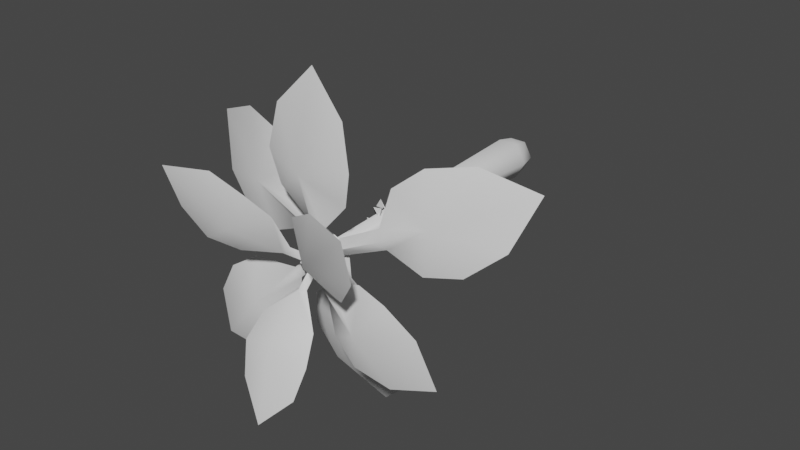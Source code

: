 # Source: FE_leaf_10-00.blend  (saved by Blender 3.0.42; exported with 4.5.12 LTS)
import bpy
from mathutils import Matrix  # noqa: F401  (used for matrix-valued properties, if any)

bpy.ops.wm.read_factory_settings(use_empty=True)
scene = bpy.context.scene
scene.name = 'Scene'

# ---- collections
col_collection = bpy.data.collections.new('Collection'); scene.collection.children.link(col_collection)

# ---- materials (node trees are filled in below, after node groups)
mat_material_006 = bpy.data.materials.new('Material.006')
mat_material_006.use_transparent_shadow = False

# ---- material node trees
mat_material_006.use_nodes = True; mat_material_006.node_tree.nodes.clear()
_N = mat_material_006.node_tree.nodes; _L = mat_material_006.node_tree.links
n0 = _N.new('ShaderNodeBsdfPrincipled'); n0.name = 'Principled BSDF'; n0.location = (10, 300)
n0.distribution = 'GGX'
n0.subsurface_method = 'RANDOM_WALK_SKIN'
n0.inputs[3].default_value = 1.45
n0.inputs[27].default_value = (0.0, 0.0, 0.0, 1.0)
n0.inputs[28].default_value = 1.0
n1 = _N.new('ShaderNodeOutputMaterial'); n1.name = 'Material Output'; n1.location = (300, 300)
_L.new(n0.outputs[0], n1.inputs[0])
n1.is_active_output = True

# ---- world
world_world = bpy.data.worlds.new('World'); scene.world = world_world
world_world.use_nodes = True; world_world.node_tree.nodes.clear()
_N = world_world.node_tree.nodes; _L = world_world.node_tree.links
n0 = _N.new('ShaderNodeOutputWorld'); n0.name = 'World Output'; n0.location = (300, 300)
n1 = _N.new('ShaderNodeBackground'); n1.name = 'Background'; n1.location = (10, 300)
n1.inputs[0].default_value = (0.05088, 0.05088, 0.05088, 1.0)
_L.new(n1.outputs[0], n0.inputs[0])
n0.is_active_output = True
world_world.color = (0.05088, 0.05088, 0.05088)
world_world.use_sun_shadow = False
world_world.sun_shadow_jitter_overblur = 0.0

# ---- meshes
me_fe_volcano2_lt3_gmdl_003 = bpy.data.meshes.new('FE_volcano2_Lt3.gmdl.003')
me_fe_volcano2_lt3_gmdl_003.from_pydata([(-0.009137, -0.6691, -0.0006972), (-0.01057, -0.6538, -0.000191), (-0.008231, -0.6539, 0.0001949), (-0.01578, -0.6843, 0.03861), (-0.03834, -0.6813, 0.06038), (-0.001022, -0.6814, 0.06677), (-0.03834, -0.6813, 0.06038), (-0.001777, -0.6794, 0.02207), (-0.02355, -0.6793, 0.01834), (-0.001022, -0.6814, 0.06677), (-0.002489, -0.6759, 0.01447), (-0.02038, -0.6759, 0.0114), (-0.008933, -0.6579, 0.005936), (-0.01164, -0.6579, 0.005473), (-0.01578, -0.6843, 0.03861), (-0.01215, -0.6809, 0.01727), (-0.03834, -0.6813, 0.06038), (-0.01578, -0.6843, 0.03861), (-0.001022, -0.6814, 0.06677), (-0.001777, -0.6794, 0.02207), (-0.02355, -0.6793, 0.01834), (-0.002489, -0.6759, 0.01447), (-0.02038, -0.6759, 0.0114), (-0.01018, -0.6733, 0.005496), (-0.008933, -0.6579, 0.005936), (-0.01164, -0.6579, 0.005473), (-0.009137, -0.6691, -0.0006972), (-0.01018, -0.6733, 0.005496), (-0.01057, -0.6538, -0.000191), (-0.008231, -0.6539, 0.0001949), (-0.008231, -0.6539, 0.0001949), (-0.01064, -0.6472, 0.0001147), (-0.009802, -0.632, 0.0006192), (-0.01085, -0.6321, -0.0009725), (0.01838, -0.656, -0.01683), (0.0444, -0.6546, -0.01965), (0.0341, -0.6549, -0.03716), (0.0444, -0.6546, -0.01965), (0.0004769, -0.6537, -0.01669), (0.009528, -0.6536, -0.001294), (0.0341, -0.6549, -0.03716), (-0.004147, -0.6515, -0.01215), (0.003292, -0.6515, 0.0004982), (-0.006439, -0.6348, -0.003655), (-0.005313, -0.6348, -0.001741), (0.01838, -0.656, -0.01683), (0.003096, -0.6551, -0.007846), (0.0444, -0.6546, -0.01965), (0.01838, -0.656, -0.01683), (0.0341, -0.6549, -0.03716), (0.0004769, -0.6537, -0.01669), (0.009528, -0.6536, -0.001294), (-0.004147, -0.6515, -0.01215), (0.003292, -0.6515, 0.0004982), (-0.005893, -0.65, -0.002634), (-0.006439, -0.6348, -0.003655), (-0.005313, -0.6348, -0.001741), (-0.009802, -0.632, 0.0006192), (-0.01064, -0.6472, 0.0001147), (-0.005893, -0.65, -0.002634), (-0.009802, -0.632, 0.0006192), (-0.01085, -0.6321, -0.0009725), (-0.01064, -0.6472, 0.0001147), (-0.01005, -0.6583, 0.0006546), (-0.01039, -0.643, -0.0006139), (-0.01113, -0.643, 0.001528), (-0.04839, -0.673, -0.01073), (-0.067, -0.6701, -0.03584), (-0.07888, -0.67, 0.004247), (-0.067, -0.6701, -0.03584), (-0.03358, -0.6682, 0.005234), (-0.02728, -0.6682, -0.01604), (-0.07888, -0.67, 0.004247), (-0.02593, -0.6649, 0.005447), (-0.02075, -0.6649, -0.01204), (-0.01675, -0.647, 0.0001226), (-0.01597, -0.647, -0.002523), (-0.04839, -0.673, -0.01073), (-0.02756, -0.6698, -0.004553), (-0.067, -0.6701, -0.03584), (-0.04839, -0.673, -0.01073), (-0.07888, -0.67, 0.004247), (-0.03358, -0.6682, 0.005234), (-0.02728, -0.6682, -0.01604), (-0.02593, -0.6649, 0.005447), (-0.02075, -0.6649, -0.01204), (-0.01609, -0.6623, -0.00114), (-0.01675, -0.647, 0.0001226), (-0.01597, -0.647, -0.002523), (-0.01039, -0.643, -0.0006139), (-0.01005, -0.6583, 0.0006546), (-0.01609, -0.6623, -0.00114), (-0.01039, -0.643, -0.0006139), (-0.01113, -0.643, 0.001528), (-0.01005, -0.6583, 0.0006546), (-0.01113, -0.643, 0.001528), (-0.01051, -0.6106, 0.0003097), (-0.01146, -0.5952, -0.0003711), (-0.01042, -0.5952, 0.001504), (-0.0465, -0.611, 0.022), (-0.0857, -0.6119, 0.02353), (-0.06511, -0.612, 0.05772), (-0.0857, -0.6119, 0.02353), (-0.02481, -0.6128, 0.0215), (-0.03592, -0.6127, 0.003059), (-0.06511, -0.612, 0.05772), (-0.01893, -0.6121, 0.01572), (-0.02806, -0.6121, 0.0005571), (-0.01612, -0.5969, 0.005232), (-0.0175, -0.5969, 0.002938), (-0.0465, -0.611, 0.022), (-0.02856, -0.6151, 0.0112), (-0.0857, -0.6119, 0.02353), (-0.0465, -0.611, 0.022), (-0.06511, -0.612, 0.05772), (-0.02481, -0.6128, 0.0215), (-0.03592, -0.6127, 0.003059), (-0.01893, -0.6121, 0.01572), (-0.02806, -0.6121, 0.0005571), (-0.01677, -0.6122, 0.004085), (-0.01612, -0.5969, 0.005232), (-0.0175, -0.5969, 0.002938), (-0.01146, -0.5952, -0.0003711), (-0.01051, -0.6106, 0.0003097), (-0.01677, -0.6122, 0.004085), (-0.01146, -0.5952, -0.0003711), (-0.01042, -0.5952, 0.001504), (-0.01051, -0.6106, 0.0003097), (-0.01042, -0.5952, 0.001504), (-0.01133, -0.608, -0.0007378), (-0.009841, -0.5927, -0.0006484), (-0.01214, -0.5923, -0.001584), (0.008113, -0.6026, -0.04451), (0.03886, -0.6112, -0.06501), (-0.001826, -0.5993, -0.08185), (0.03886, -0.6112, -0.06501), (-0.01211, -0.6049, -0.03004), (0.01029, -0.6093, -0.02076), (-0.001826, -0.5993, -0.08185), (-0.01374, -0.6057, -0.0207), (0.004675, -0.6093, -0.01308), (-0.009514, -0.5931, -0.009214), (-0.006728, -0.5937, -0.00806), (0.008113, -0.6026, -0.04451), (-0.002258, -0.61, -0.02384), (0.03886, -0.6112, -0.06501), (0.008113, -0.6026, -0.04451), (-0.001826, -0.5993, -0.08185), (-0.01211, -0.6049, -0.03004), (0.01029, -0.6093, -0.02076), (-0.01374, -0.6057, -0.0207), (0.004675, -0.6093, -0.01308), (-0.0082, -0.6088, -0.008771), (-0.009514, -0.5931, -0.009214), (-0.006728, -0.5937, -0.00806), (-0.009841, -0.5927, -0.0006484), (-0.01133, -0.608, -0.0007378), (-0.0082, -0.6088, -0.008771), (-0.009841, -0.5927, -0.0006484), (-0.01214, -0.5923, -0.001584), (-0.01133, -0.608, -0.0007378), (-0.01214, -0.5923, -0.001584), (-0.0105, -0.583, -0.0005688), (-0.01108, -0.5676, 0.0003315), (-0.009346, -0.5677, -0.0006095), (0.007586, -0.5847, 0.03425), (0.008138, -0.5848, 0.06844), (0.03349, -0.5857, 0.05523), (0.008138, -0.5848, 0.06844), (0.008329, -0.5859, 0.01395), (-0.009508, -0.5855, 0.02325), (0.03349, -0.5857, 0.05523), (0.003307, -0.585, 0.008144), (-0.01135, -0.5847, 0.01578), (-0.006269, -0.5694, 0.004889), (-0.008487, -0.5694, 0.006045), (0.007586, -0.5847, 0.03425), (-0.001577, -0.5878, 0.01681), (0.008138, -0.5848, 0.06844), (0.007586, -0.5847, 0.03425), (0.03349, -0.5857, 0.05523), (0.008329, -0.5859, 0.01395), (-0.009508, -0.5855, 0.02325), (0.003307, -0.585, 0.008144), (-0.01135, -0.5847, 0.01578), (-0.00741, -0.5847, 0.005456), (-0.006269, -0.5694, 0.004889), (-0.008487, -0.5694, 0.006045), (-0.01108, -0.5676, 0.0003315), (-0.0105, -0.583, -0.0005688), (-0.00741, -0.5847, 0.005456), (-0.01108, -0.5676, 0.0003315), (-0.009346, -0.5677, -0.0006095), (-0.0105, -0.583, -0.0005688), (-0.009346, -0.5677, -0.0006095), (-0.0112, -0.5174, 0.0003355), (-0.01033, -0.5019, 0.001109), (-0.01145, -0.5019, -0.0007262), (0.02254, -0.5061, -0.02019), (0.0536, -0.51, -0.01476), (0.03219, -0.51, -0.04992), (0.0536, -0.51, -0.01476), (0.002459, -0.5129, -0.0204), (0.0135, -0.5129, -0.002277), (0.03219, -0.51, -0.04992), (-0.003172, -0.5145, -0.01476), (0.005903, -0.5145, 0.0001356), (-0.00563, -0.5015, -0.004557), (-0.004257, -0.5015, -0.002303), (0.02254, -0.5061, -0.02019), (0.00699, -0.5156, -0.01075), (0.0536, -0.51, -0.01476), (0.02254, -0.5061, -0.02019), (0.03219, -0.51, -0.04992), (0.002459, -0.5129, -0.0204), (0.0135, -0.5129, -0.002277), (-0.003172, -0.5145, -0.01476), (0.005903, -0.5145, 0.0001356), (-0.004867, -0.5168, -0.003522), (-0.00563, -0.5015, -0.004557), (-0.004257, -0.5015, -0.002303), (-0.01033, -0.5019, 0.001109), (-0.0112, -0.5174, 0.0003355), (-0.01033, -0.5019, 0.001109), (-0.01145, -0.5019, -0.0007262), (-0.0112, -0.5174, 0.0003355), (-0.01145, -0.5019, -0.0007262), (-0.00988, -0.5474, 0.001243), (-0.00944, -0.5318, 9.664e-06), (-0.01087, -0.5318, 0.002004), (-0.04102, -0.5406, -0.02107), (-0.05146, -0.5434, -0.05738), (-0.08181, -0.5435, -0.015), (-0.05146, -0.5434, -0.05738), (-0.03343, -0.5453, -0.003565), (-0.02202, -0.5452, -0.01949), (-0.08181, -0.5435, -0.015), (-0.0265, -0.546, -0.0007406), (-0.01712, -0.546, -0.01383), (-0.01749, -0.5322, -0.002397), (-0.01574, -0.5322, -0.004847), (-0.04102, -0.5406, -0.02107), (-0.02663, -0.5476, -0.01074), (-0.05146, -0.5434, -0.05738), (-0.04102, -0.5406, -0.02107), (-0.08181, -0.5435, -0.015), (-0.03343, -0.5453, -0.003565), (-0.02202, -0.5452, -0.01949), (-0.0265, -0.546, -0.0007406), (-0.01712, -0.546, -0.01383), (-0.01678, -0.5476, -0.003701), (-0.01749, -0.5322, -0.002397), (-0.01574, -0.5322, -0.004847), (-0.00944, -0.5318, 9.664e-06), (-0.00988, -0.5474, 0.001243), (-0.00944, -0.5318, 9.664e-06), (-0.01087, -0.5318, 0.002004), (-0.00988, -0.5474, 0.001243), (-0.01087, -0.5318, 0.002004), (-0.01075, -0.5512, 0.0003771), (-0.01242, -0.5353, 0.001023), (-0.008913, -0.5353, 0.0006766), (-0.006604, -0.54, 0.04265), (-0.01575, -0.5439, 0.07538), (0.005567, -0.5439, 0.07328), (-0.01575, -0.5439, 0.07538), (0.002341, -0.5466, 0.02438), (-0.01897, -0.5466, 0.02648), (0.005567, -0.5439, 0.07328), (-0.0003292, -0.5481, 0.01677), (-0.01785, -0.5481, 0.01849), (-0.007391, -0.5349, 0.012), (-0.0117, -0.5349, 0.01243), (-0.006604, -0.54, 0.04265), (-0.008441, -0.5494, 0.02423), (-0.01575, -0.5439, 0.07538), (-0.006604, -0.54, 0.04265), (0.005567, -0.5439, 0.07328), (0.002341, -0.5466, 0.02438), (-0.01897, -0.5466, 0.02648), (-0.0003292, -0.5481, 0.01677), (-0.01785, -0.5481, 0.01849), (-0.009552, -0.5506, 0.01249), (-0.007391, -0.5349, 0.012), (-0.0117, -0.5349, 0.01243), (-0.01242, -0.5353, 0.001023), (-0.01075, -0.5512, 0.0003771), (-0.01242, -0.5353, 0.001023), (-0.008913, -0.5353, 0.0006766), (-0.01075, -0.5512, 0.0003771), (-0.008913, -0.5353, 0.0006766), (-0.01172, -1.019, -0.0218), (-0.01416, -0.9972, -0.004492), (0.004948, -0.9973, -0.0267), (0.3828, -1.295, 0.3216), (0.3689, -1.242, 0.1548), (0.2149, -1.242, 0.3316), (0.2932, -1.205, 0.05163), (0.103, -1.205, 0.27), (0.2033, -1.142, 0.007561), (0.04694, -1.142, 0.187), (0.06436, -1.071, 0.02055), (0.04071, -1.071, 0.04771), (0.3828, -1.295, 0.3216), (0.1687, -1.233, 0.1352), (0.3689, -1.242, 0.1548), (0.2149, -1.242, 0.3316), (0.2932, -1.205, 0.05163), (0.103, -1.205, 0.27), (0.2033, -1.142, 0.007561), (0.04694, -1.142, 0.187), (0.05047, -1.095, 0.03231), (0.06436, -1.071, 0.02055), (0.04071, -1.071, 0.04771), (-0.01416, -0.9972, -0.004492), (0.004948, -0.9973, -0.0267), (-0.01172, -1.019, -0.0218), (0.004948, -0.9973, -0.0267), (-0.01157, -1.007, -0.002434), (0.002186, -0.9863, -0.01136), (-0.02538, -0.9862, -0.01136), (-0.01128, -1.289, -0.4883), (-0.124, -1.233, -0.3763), (0.09901, -1.233, -0.3763), (-0.1475, -1.195, -0.26), (0.1247, -1.195, -0.26), (-0.1233, -1.131, -0.1704), (0.1004, -1.132, -0.1704), (-0.02845, -1.059, -0.08112), (0.005409, -1.059, -0.08112), (-0.01128, -1.289, -0.4883), (-0.01135, -1.221, -0.2228), (-0.124, -1.233, -0.3763), (0.09901, -1.233, -0.3763), (-0.1475, -1.195, -0.26), (0.1247, -1.195, -0.26), (-0.1233, -1.131, -0.1704), (0.1004, -1.132, -0.1704), (-0.0115, -1.083, -0.07834), (-0.02845, -1.059, -0.08112), (0.005409, -1.059, -0.08112), (0.002186, -0.9863, -0.01136), (-0.01157, -1.007, -0.002434), (0.002186, -0.9863, -0.01136), (-0.02538, -0.9862, -0.01136), (-0.01157, -1.007, -0.002434), (-0.001136, -1.02, -0.005382), (-0.01719, -0.9982, -0.009778), (0.001615, -0.9982, 0.01101), (-0.3717, -1.288, 0.3301), (-0.2124, -1.236, 0.338), (-0.3633, -1.236, 0.1712), (-0.1053, -1.201, 0.2757), (-0.2911, -1.201, 0.07036), (-0.05329, -1.14, 0.1954), (-0.206, -1.139, 0.02659), (-0.04993, -1.07, 0.06203), (-0.07304, -1.07, 0.03649), (-0.3717, -1.288, 0.3301), (-0.1705, -1.228, 0.148), (-0.2124, -1.236, 0.338), (-0.3633, -1.236, 0.1712), (-0.1053, -1.201, 0.2757), (-0.2911, -1.201, 0.07036), (-0.05329, -1.14, 0.1954), (-0.206, -1.139, 0.02659), (-0.0595, -1.094, 0.04749), (-0.04993, -1.07, 0.06203), (-0.07304, -1.07, 0.03649), (-0.01719, -0.9982, -0.009778), (-0.001136, -1.02, -0.005382), (-0.01719, -0.9982, -0.009778), (0.001615, -0.9982, 0.01101), (-0.001136, -1.02, -0.005382), (0.001615, -0.9982, 0.01101), (-0.006185, -0.9707, -0.00609), (-0.02332, -0.9444, 0.001729), (0.01084, -0.9444, 0.001895), (-0.009386, -0.982, 0.6523), (0.126, -1.002, 0.5125), (-0.1451, -1.002, 0.5111), (0.1607, -1.016, 0.3581), (-0.1766, -1.016, 0.3564), (0.1313, -1.002, 0.2322), (-0.146, -1.002, 0.2308), (0.01424, -0.9797, 0.1086), (-0.02771, -0.9797, 0.1084), (-0.009386, -0.982, 0.6523), (-0.007732, -1.064, 0.3244), (0.126, -1.002, 0.5125), (-0.1451, -1.002, 0.5111), (0.1607, -1.016, 0.3581), (-0.1766, -1.016, 0.3564), (0.1313, -1.002, 0.2322), (-0.146, -1.002, 0.2308), (-0.00672, -1.005, 0.1085), (0.01424, -0.9797, 0.1086), (-0.02771, -0.9797, 0.1084), (-0.02332, -0.9444, 0.001729), (-0.006185, -0.9707, -0.00609), (-0.02332, -0.9444, 0.001729), (0.01084, -0.9444, 0.001895), (-0.006185, -0.9707, -0.00609), (0.01084, -0.9444, 0.001895), (-0.02163, -0.9814, -0.000832), (-0.01512, -0.9551, -0.0177), (-0.03874, -0.9551, 0.005108), (-0.4613, -0.9922, -0.4562), (-0.4601, -1.013, -0.269), (-0.2774, -1.013, -0.4454), (-0.3809, -1.027, -0.1394), (-0.1476, -1.027, -0.3647), (-0.2761, -1.013, -0.07254), (-0.08439, -1.013, -0.2577), (-0.1126, -0.9903, -0.06606), (-0.08364, -0.9904, -0.09407), (-0.4613, -0.9922, -0.4562), (-0.2423, -1.075, -0.2294), (-0.4601, -1.013, -0.269), (-0.2774, -1.013, -0.4454), (-0.3809, -1.027, -0.1394), (-0.1476, -1.027, -0.3647), (-0.2761, -1.013, -0.07254), (-0.08439, -1.013, -0.2577), (-0.09812, -1.016, -0.08006), (-0.1126, -0.9903, -0.06606), (-0.08364, -0.9904, -0.09407), (-0.01512, -0.9551, -0.0177), (-0.02163, -0.9814, -0.000832), (-0.01512, -0.9551, -0.0177), (-0.03874, -0.9551, 0.005108), (-0.02163, -0.9814, -0.000832), (-0.03874, -0.9551, 0.005108), (-0.02244, -1.021, -0.006732), (-0.009523, -0.9943, 0.004289), (-0.02244, -0.9942, -0.02373), (0.5177, -1.033, -0.2558), (0.3485, -1.053, -0.3131), (0.4513, -1.053, -0.0901), (0.2119, -1.066, -0.2825), (0.3395, -1.067, -0.005776), (0.1201, -1.052, -0.2103), (0.2249, -1.052, 0.01715), (0.06363, -1.03, -0.06727), (0.0795, -1.03, -0.03286), (0.5177, -1.033, -0.2558), (0.2488, -1.114, -0.1317), (0.3485, -1.053, -0.3131), (0.4513, -1.053, -0.0901), (0.2119, -1.066, -0.2825), (0.3395, -1.067, -0.005776), (0.1201, -1.052, -0.2103), (0.2249, -1.052, 0.01715), (0.07159, -1.055, -0.05007), (0.06363, -1.03, -0.06727), (0.0795, -1.03, -0.03286), (-0.009523, -0.9943, 0.004289), (-0.02244, -1.021, -0.006732), (-0.009523, -0.9943, 0.004289), (-0.02244, -0.9942, -0.02373), (-0.02244, -1.021, -0.006732), (-0.02244, -0.9942, -0.02373), (-0.01753, -0.8844, 0.0127), (0.002847, -0.8557, 0.007425), (-0.03808, -0.8556, 0.007425), (-0.01825, -0.6464, -0.7388), (-0.1789, -0.7312, -0.5831), (0.1392, -0.7322, -0.5831), (-0.22, -0.7898, -0.4148), (0.1843, -0.791, -0.4148), (-0.1839, -0.8241, -0.2674), (0.1484, -0.825, -0.2674), (-0.04278, -0.8488, -0.1252), (0.007501, -0.8489, -0.1252), (-0.01825, -0.6464, -0.7388), (-0.01764, -0.8482, -0.393), (-0.1789, -0.7312, -0.5831), (0.1392, -0.7322, -0.5831), (-0.22, -0.7898, -0.4148), (0.1843, -0.791, -0.4148), (-0.1839, -0.8241, -0.2674), (0.1484, -0.825, -0.2674), (-0.01756, -0.8736, -0.1285), (-0.04278, -0.8488, -0.1252), (0.007501, -0.8489, -0.1252), (0.002847, -0.8557, 0.007425), (-0.01753, -0.8844, 0.0127), (0.002847, -0.8557, 0.007425), (-0.03808, -0.8556, 0.007425), (-0.01753, -0.8844, 0.0127), (-0.03808, -0.8556, 0.007425), (0.01302, -0.9158, -0.0038), (-0.003411, -0.8847, -0.02247), (0.01504, -0.8847, 0.02096), (-0.6654, -0.7564, 0.2848), (-0.4705, -0.8207, 0.3638), (-0.586, -0.8206, 0.09197), (-0.3017, -0.8651, 0.335), (-0.4491, -0.865, -0.01178), (-0.1859, -0.8834, 0.2494), (-0.307, -0.8833, -0.03568), (-0.1235, -0.8937, 0.08568), (-0.1461, -0.8937, 0.03233), (-0.6654, -0.7564, 0.2848), (-0.3513, -0.9202, 0.1514), (-0.4705, -0.8207, 0.3638), (-0.586, -0.8206, 0.09197), (-0.3017, -0.8651, 0.335), (-0.4491, -0.865, -0.01178), (-0.1859, -0.8834, 0.2494), (-0.307, -0.8833, -0.03568), (-0.1372, -0.9211, 0.06003), (-0.1235, -0.8937, 0.08568), (-0.1461, -0.8937, 0.03233), (-0.003411, -0.8847, -0.02247), (0.01302, -0.9158, -0.0038), (-0.003411, -0.8847, -0.02247), (0.01504, -0.8847, 0.02096), (0.01302, -0.9158, -0.0038), (0.01504, -0.8847, 0.02096), (-0.008847, -0.9228, 6.895e-05), (-0.01458, -0.8857, 0.03049), (0.01136, -0.8857, -0.02336), (0.6398, -0.6882, 0.3135), (0.5772, -0.7702, 0.129), (0.455, -0.7701, 0.3827), (0.4543, -0.8265, 0.0224), (0.2966, -0.8265, 0.3498), (0.3204, -0.8581, -0.006162), (0.1908, -0.8581, 0.2629), (0.1889, -0.8783, 0.05457), (0.157, -0.8783, 0.1207), (0.6398, -0.6882, 0.3135), (0.357, -0.8839, 0.1772), (0.5772, -0.7702, 0.129), (0.455, -0.7701, 0.3827), (0.4543, -0.8265, 0.0224), (0.2966, -0.8265, 0.3498), (0.3204, -0.8581, -0.006162), (0.1908, -0.8581, 0.2629), (0.1772, -0.9093, 0.08968), (0.1889, -0.8783, 0.05457), (0.157, -0.8783, 0.1207), (-0.01458, -0.8857, 0.03049), (-0.008847, -0.9228, 6.895e-05), (-0.01458, -0.8857, 0.03049), (0.01136, -0.8857, -0.02336), (-0.008847, -0.9228, 6.895e-05), (0.01136, -0.8857, -0.02336), (0.03249, 0.1297, 0.0562), (-0.03198, 0.1297, 0.0562), (-0.03922, 0.06314, 0.06874), (0.03973, 0.06314, 0.06874), (-0.03198, 0.1297, 0.0562), (-0.06422, 0.1297, 0.0003648), (-0.0787, 0.06314, 0.0003648), (-0.03922, 0.06314, 0.06874), (-0.03199, 0.1297, -0.05548), (-0.03922, 0.06314, -0.06801), (0.03249, 0.1297, -0.05548), (0.03973, 0.06314, -0.06801), (0.06473, 0.1297, 0.0003645), (0.07921, 0.06314, 0.0003644), (-0.02119, -1.046, 0.02172), (0.003478, -1.047, 0.02172), (-0.03352, -1.046, 0.0003641), (-0.02119, -1.046, 0.02172), (-0.02119, -1.046, -0.021), (0.003478, -1.047, -0.021), (0.01581, -1.047, 0.000364), (0.03249, 0.1297, 0.0562), (0.0002542, 0.1542, 0.0003646), (-0.02119, -1.046, 0.02172), (-0.008854, -1.046, 0.000364), (-0.03352, -1.046, 0.0003641), (-0.008854, -1.046, 0.000364), (-0.008854, -1.046, 0.000364)], [], [(0, 1, 2), (3, 4, 5), (7, 8, 6), (6, 8, 9), (7, 10, 8), (10, 11, 8), (11, 10, 13), (10, 12, 13), (14, 15, 16), (17, 18, 15), (16, 15, 19), (15, 18, 20), (19, 15, 21), (15, 20, 22), (24, 21, 23), (21, 15, 23), (25, 23, 22), (15, 22, 23), (26, 27, 1), (25, 1, 27), (13, 12, 28), (28, 12, 29), (26, 30, 23), (23, 30, 24), (31, 32, 33), (34, 35, 36), (38, 39, 37), (37, 39, 40), (38, 41, 39), (41, 42, 39), (42, 41, 44), (41, 43, 44), (45, 46, 47), (48, 49, 46), (47, 46, 50), (46, 49, 51), (50, 46, 52), (46, 51, 53), (55, 52, 54), (52, 46, 54), (56, 54, 53), (46, 53, 54), (59, 56, 58), (56, 57, 58), (44, 43, 60), (60, 43, 61), (54, 62, 55), (62, 33, 55), (63, 64, 65), (66, 67, 68), (71, 72, 70), (69, 70, 72), (70, 73, 71), (73, 74, 71), (74, 73, 76), (73, 75, 76), (77, 78, 79), (80, 81, 78), (79, 78, 82), (78, 81, 83), (82, 78, 84), (78, 83, 85), (87, 84, 86), (84, 78, 86), (88, 86, 85), (78, 85, 86), (91, 88, 90), (88, 89, 90), (76, 75, 92), (92, 75, 93), (86, 94, 87), (94, 95, 87), (96, 97, 98), (99, 100, 101), (103, 104, 102), (102, 104, 105), (103, 106, 104), (106, 107, 104), (107, 106, 109), (106, 108, 109), (110, 111, 112), (113, 114, 111), (112, 111, 115), (111, 114, 116), (115, 111, 117), (111, 116, 118), (119, 120, 111), (117, 111, 120), (119, 111, 121), (111, 118, 121), (124, 121, 123), (121, 122, 123), (109, 108, 125), (125, 108, 126), (119, 127, 120), (127, 128, 120), (129, 130, 131), (132, 133, 134), (137, 138, 136), (135, 136, 138), (136, 139, 137), (139, 140, 137), (140, 139, 142), (139, 141, 142), (143, 144, 145), (146, 147, 144), (145, 144, 148), (144, 147, 149), (148, 144, 150), (144, 149, 151), (152, 153, 144), (150, 144, 153), (152, 144, 154), (144, 151, 154), (157, 154, 156), (154, 155, 156), (142, 141, 158), (158, 141, 159), (152, 160, 153), (160, 161, 153), (162, 163, 164), (165, 166, 167), (169, 170, 168), (168, 170, 171), (169, 172, 170), (172, 173, 170), (173, 172, 175), (172, 174, 175), (176, 177, 178), (179, 180, 177), (178, 177, 181), (177, 180, 182), (181, 177, 183), (177, 182, 184), (186, 183, 185), (183, 177, 185), (187, 185, 184), (177, 184, 185), (190, 187, 189), (187, 188, 189), (175, 174, 191), (191, 174, 192), (185, 193, 186), (193, 194, 186), (195, 196, 197), (198, 199, 200), (202, 203, 201), (201, 203, 204), (202, 205, 203), (205, 206, 203), (206, 205, 208), (205, 207, 208), (209, 210, 211), (212, 213, 210), (211, 210, 214), (210, 213, 215), (214, 210, 216), (210, 215, 217), (218, 219, 210), (216, 210, 219), (218, 210, 220), (210, 217, 220), (218, 220, 222), (220, 221, 222), (208, 207, 223), (223, 207, 224), (218, 225, 219), (225, 226, 219), (227, 228, 229), (230, 231, 232), (235, 236, 234), (233, 234, 236), (234, 237, 235), (237, 238, 235), (238, 237, 240), (237, 239, 240), (241, 242, 243), (244, 245, 242), (243, 242, 246), (242, 245, 247), (246, 242, 248), (242, 247, 249), (250, 251, 242), (248, 242, 251), (250, 242, 252), (242, 249, 252), (250, 252, 254), (252, 253, 254), (240, 239, 255), (255, 239, 256), (250, 257, 251), (257, 258, 251), (259, 260, 261), (262, 263, 264), (266, 267, 265), (265, 267, 268), (266, 269, 267), (269, 270, 267), (270, 269, 272), (269, 271, 272), (273, 274, 275), (276, 277, 274), (275, 274, 278), (274, 277, 279), (278, 274, 280), (274, 279, 281), (280, 274, 283), (274, 282, 283), (282, 274, 284), (274, 281, 284), (282, 284, 286), (284, 285, 286), (272, 271, 287), (287, 271, 288), (282, 289, 283), (289, 290, 283), (291, 292, 293), (294, 295, 296), (297, 298, 295), (295, 298, 296), (297, 299, 298), (299, 300, 298), (300, 299, 302), (299, 301, 302), (303, 304, 305), (303, 306, 304), (305, 304, 307), (304, 306, 308), (307, 304, 309), (304, 308, 310), (312, 309, 311), (309, 304, 311), (313, 311, 310), (304, 310, 311), (291, 311, 292), (313, 292, 311), (302, 301, 314), (314, 301, 315), (316, 317, 311), (311, 317, 312), (318, 319, 320), (321, 322, 323), (324, 325, 322), (322, 325, 323), (324, 326, 325), (326, 327, 325), (327, 326, 329), (326, 328, 329), (330, 331, 332), (330, 333, 331), (332, 331, 334), (331, 333, 335), (334, 331, 336), (331, 335, 337), (339, 336, 338), (336, 331, 338), (340, 338, 337), (331, 337, 338), (338, 340, 342), (340, 341, 342), (329, 328, 343), (343, 328, 344), (338, 345, 339), (345, 320, 339), (346, 347, 348), (349, 350, 351), (352, 353, 350), (350, 353, 351), (352, 354, 353), (354, 355, 353), (355, 354, 357), (354, 356, 357), (358, 359, 360), (358, 361, 359), (360, 359, 362), (359, 361, 363), (362, 359, 364), (359, 363, 365), (367, 364, 366), (364, 359, 366), (368, 366, 365), (359, 365, 366), (366, 368, 370), (368, 369, 370), (357, 356, 371), (371, 356, 372), (366, 373, 367), (373, 374, 367), (375, 376, 377), (378, 379, 380), (381, 382, 379), (379, 382, 380), (381, 383, 382), (383, 384, 382), (384, 383, 386), (383, 385, 386), (387, 388, 389), (387, 390, 388), (389, 388, 391), (388, 390, 392), (391, 388, 393), (388, 392, 394), (395, 396, 388), (393, 388, 396), (395, 388, 397), (388, 394, 397), (395, 397, 399), (397, 398, 399), (386, 385, 400), (400, 385, 401), (395, 402, 396), (402, 403, 396), (404, 405, 406), (407, 408, 409), (411, 409, 410), (408, 410, 409), (410, 412, 411), (412, 413, 411), (413, 412, 415), (412, 414, 415), (416, 417, 418), (416, 419, 417), (418, 417, 420), (417, 419, 421), (420, 417, 422), (417, 421, 423), (424, 425, 417), (422, 417, 425), (424, 417, 426), (417, 423, 426), (424, 426, 428), (426, 427, 428), (415, 414, 429), (429, 414, 430), (424, 431, 425), (431, 432, 425), (433, 434, 435), (436, 437, 438), (439, 440, 437), (437, 440, 438), (439, 441, 440), (441, 442, 440), (442, 441, 444), (441, 443, 444), (445, 446, 447), (445, 448, 446), (447, 446, 449), (446, 448, 450), (449, 446, 451), (446, 450, 452), (453, 454, 446), (451, 446, 454), (453, 446, 455), (446, 452, 455), (453, 455, 457), (455, 456, 457), (444, 443, 458), (458, 443, 459), (453, 460, 454), (460, 461, 454), (462, 463, 464), (465, 466, 467), (468, 469, 466), (466, 469, 467), (468, 470, 469), (470, 471, 469), (471, 470, 473), (470, 472, 473), (474, 475, 476), (474, 477, 475), (476, 475, 478), (475, 477, 479), (478, 475, 480), (475, 479, 481), (482, 483, 475), (480, 475, 483), (482, 475, 484), (475, 481, 484), (482, 484, 486), (484, 485, 486), (473, 472, 487), (487, 472, 488), (482, 489, 483), (489, 490, 483), (491, 492, 493), (494, 495, 496), (497, 498, 495), (495, 498, 496), (497, 499, 498), (499, 500, 498), (500, 499, 502), (499, 501, 502), (503, 504, 505), (503, 506, 504), (505, 504, 507), (504, 506, 508), (507, 504, 509), (504, 508, 510), (511, 512, 504), (509, 504, 512), (511, 504, 513), (504, 510, 513), (511, 513, 515), (513, 514, 515), (502, 501, 516), (516, 501, 517), (511, 518, 512), (518, 519, 512), (520, 521, 522), (523, 524, 525), (526, 527, 524), (524, 527, 525), (526, 528, 527), (528, 529, 527), (529, 528, 531), (528, 530, 531), (532, 533, 534), (532, 535, 533), (534, 533, 536), (533, 535, 537), (536, 533, 538), (533, 537, 539), (540, 541, 533), (538, 533, 541), (540, 533, 542), (533, 539, 542), (540, 542, 544), (542, 543, 544), (531, 530, 545), (545, 530, 546), (540, 547, 541), (547, 548, 541), (551, 552, 550), (549, 550, 552), (555, 556, 554), (553, 554, 556), (558, 555, 557), (554, 557, 555), (560, 558, 559), (557, 559, 558), (562, 560, 561), (559, 561, 560), (552, 562, 549), (561, 549, 562), (552, 551, 564), (563, 564, 551), (556, 555, 566), (565, 566, 555), (555, 558, 565), (567, 565, 558), (558, 560, 567), (568, 567, 560), (560, 562, 568), (569, 568, 562), (562, 552, 569), (564, 569, 552), (553, 570, 571), (554, 553, 571), (557, 554, 571), (559, 557, 571), (561, 559, 571), (549, 561, 571), (564, 572, 573), (563, 574, 575), (565, 567, 576), (567, 568, 576), (568, 569, 573), (569, 564, 573)])
me_fe_volcano2_lt3_gmdl_003.polygons.foreach_set('use_smooth', [True] * 468)
_uv = me_fe_volcano2_lt3_gmdl_003.uv_layers.new(name='UVMap')
_uv.uv.foreach_set('vector', [0.2161, 0.4985, 0.2286, 0.4927, 0.2036, 0.4927, 0.2167, 0.5134, 0.1107, 0.6226, 0.3227, 0.6226, 0.093, 0.7298, 0.3404, 0.7298, 0.1107, 0.6226, 0.1107, 0.6226, 0.3404, 0.7298, 0.3227, 0.6226, 0.093, 0.7298, 0.115, 0.8221, 0.3404, 0.7298, 0.115, 0.8221, 0.3184, 0.8221, 0.3404, 0.7298, 0.3184, 0.8221, 0.115, 0.8221, 0.2321, 0.9123, 0.115, 0.8221, 0.2013, 0.9123, 0.2321, 0.9123, 0.2161, 0.01556, 0.2161, 0.2156, 0.1101, 0.1248, 0.2161, 0.01556, 0.3221, 0.1248, 0.2161, 0.2156, 0.1101, 0.1248, 0.2161, 0.2156, 0.09239, 0.232, 0.2161, 0.2156, 0.3221, 0.1248, 0.3398, 0.232, 0.09239, 0.232, 0.2161, 0.2156, 0.1144, 0.3243, 0.2161, 0.2156, 0.3398, 0.232, 0.3178, 0.3243, 0.2007, 0.4145, 0.1144, 0.3243, 0.2161, 0.4145, 0.1144, 0.3243, 0.2161, 0.2156, 0.2161, 0.4145, 0.2315, 0.4145, 0.2161, 0.4145, 0.3178, 0.3243, 0.2161, 0.2156, 0.3178, 0.3243, 0.2161, 0.4145, 0.2161, 0.4985, 0.2161, 0.4145, 0.2286, 0.4927, 0.2315, 0.4145, 0.2286, 0.4927, 0.2161, 0.4145, 0.2321, 0.9123, 0.2013, 0.9123, 0.2292, 0.9905, 0.2292, 0.9905, 0.2013, 0.9123, 0.2042, 0.9905, 0.2161, 0.4985, 0.2036, 0.4927, 0.2161, 0.4145, 0.2161, 0.4145, 0.2036, 0.4927, 0.2007, 0.4145, 0.2161, 0.4985, 0.2286, 0.4927, 0.2036, 0.4927, 0.2167, 0.5134, 0.1107, 0.6226, 0.3227, 0.6226, 0.093, 0.7298, 0.3404, 0.7298, 0.1107, 0.6226, 0.1107, 0.6226, 0.3404, 0.7298, 0.3227, 0.6226, 0.093, 0.7298, 0.115, 0.8221, 0.3404, 0.7298, 0.115, 0.8221, 0.3184, 0.8221, 0.3404, 0.7298, 0.3184, 0.8221, 0.115, 0.8221, 0.2321, 0.9123, 0.115, 0.8221, 0.2013, 0.9123, 0.2321, 0.9123, 0.2161, 0.01556, 0.2161, 0.2156, 0.1101, 0.1248, 0.2161, 0.01556, 0.3221, 0.1248, 0.2161, 0.2156, 0.1101, 0.1248, 0.2161, 0.2156, 0.09239, 0.232, 0.2161, 0.2156, 0.3221, 0.1248, 0.3398, 0.232, 0.09239, 0.232, 0.2161, 0.2156, 0.1144, 0.3243, 0.2161, 0.2156, 0.3398, 0.232, 0.3178, 0.3243, 0.2007, 0.4145, 0.1144, 0.3243, 0.2161, 0.4145, 0.1144, 0.3243, 0.2161, 0.2156, 0.2161, 0.4145, 0.2315, 0.4145, 0.2161, 0.4145, 0.3178, 0.3243, 0.2161, 0.2156, 0.3178, 0.3243, 0.2161, 0.4145, 0.2161, 0.4145, 0.2315, 0.4145, 0.2161, 0.4985, 0.2315, 0.4145, 0.2286, 0.4927, 0.2161, 0.4985, 0.2321, 0.9123, 0.2013, 0.9123, 0.2292, 0.9905, 0.2292, 0.9905, 0.2013, 0.9123, 0.2042, 0.9905, 0.2161, 0.4145, 0.2161, 0.4985, 0.2007, 0.4145, 0.2161, 0.4985, 0.2036, 0.4927, 0.2007, 0.4145, 0.2161, 0.4985, 0.2286, 0.4927, 0.2036, 0.4927, 0.2167, 0.5134, 0.1107, 0.6226, 0.3227, 0.6226, 0.3404, 0.7298, 0.3227, 0.6226, 0.093, 0.7298, 0.1107, 0.6226, 0.093, 0.7298, 0.3227, 0.6226, 0.093, 0.7298, 0.115, 0.8221, 0.3404, 0.7298, 0.115, 0.8221, 0.3184, 0.8221, 0.3404, 0.7298, 0.3184, 0.8221, 0.115, 0.8221, 0.2321, 0.9123, 0.115, 0.8221, 0.2013, 0.9123, 0.2321, 0.9123, 0.2161, 0.01556, 0.2161, 0.2156, 0.1101, 0.1248, 0.2161, 0.01556, 0.3221, 0.1248, 0.2161, 0.2156, 0.1101, 0.1248, 0.2161, 0.2156, 0.09239, 0.232, 0.2161, 0.2156, 0.3221, 0.1248, 0.3398, 0.232, 0.09239, 0.232, 0.2161, 0.2156, 0.1144, 0.3243, 0.2161, 0.2156, 0.3398, 0.232, 0.3178, 0.3243, 0.2007, 0.4145, 0.1144, 0.3243, 0.2161, 0.4145, 0.1144, 0.3243, 0.2161, 0.2156, 0.2161, 0.4145, 0.2315, 0.4145, 0.2161, 0.4145, 0.3178, 0.3243, 0.2161, 0.2156, 0.3178, 0.3243, 0.2161, 0.4145, 0.2161, 0.4145, 0.2315, 0.4145, 0.2161, 0.4985, 0.2315, 0.4145, 0.2286, 0.4927, 0.2161, 0.4985, 0.2321, 0.9123, 0.2013, 0.9123, 0.2292, 0.9905, 0.2292, 0.9905, 0.2013, 0.9123, 0.2042, 0.9905, 0.2161, 0.4145, 0.2161, 0.4985, 0.2007, 0.4145, 0.2161, 0.4985, 0.2036, 0.4927, 0.2007, 0.4145, 0.2161, 0.4985, 0.2286, 0.4927, 0.2036, 0.4927, 0.2167, 0.5134, 0.1107, 0.6226, 0.3227, 0.6226, 0.093, 0.7298, 0.3404, 0.7298, 0.1107, 0.6226, 0.1107, 0.6226, 0.3404, 0.7298, 0.3227, 0.6226, 0.093, 0.7298, 0.115, 0.8221, 0.3404, 0.7298, 0.115, 0.8221, 0.3184, 0.8221, 0.3404, 0.7298, 0.3184, 0.8221, 0.115, 0.8221, 0.2321, 0.9123, 0.115, 0.8221, 0.2013, 0.9123, 0.2321, 0.9123, 0.2161, 0.01556, 0.2161, 0.2156, 0.1101, 0.1248, 0.2161, 0.01556, 0.3221, 0.1248, 0.2161, 0.2156, 0.1101, 0.1248, 0.2161, 0.2156, 0.09239, 0.232, 0.2161, 0.2156, 0.3221, 0.1248, 0.3398, 0.232, 0.09239, 0.232, 0.2161, 0.2156, 0.1144, 0.3243, 0.2161, 0.2156, 0.3398, 0.232, 0.3178, 0.3243, 0.2161, 0.4145, 0.2007, 0.4145, 0.2161, 0.2156, 0.1144, 0.3243, 0.2161, 0.2156, 0.2007, 0.4145, 0.2161, 0.4145, 0.2161, 0.2156, 0.2315, 0.4145, 0.2161, 0.2156, 0.3178, 0.3243, 0.2315, 0.4145, 0.2161, 0.4145, 0.2315, 0.4145, 0.2161, 0.4985, 0.2315, 0.4145, 0.2286, 0.4927, 0.2161, 0.4985, 0.2321, 0.9123, 0.2013, 0.9123, 0.2292, 0.9905, 0.2292, 0.9905, 0.2013, 0.9123, 0.2042, 0.9905, 0.2161, 0.4145, 0.2161, 0.4985, 0.2007, 0.4145, 0.2161, 0.4985, 0.2036, 0.4927, 0.2007, 0.4145, 0.2161, 0.4985, 0.2286, 0.4927, 0.2036, 0.4927, 0.2167, 0.5134, 0.1107, 0.6226, 0.3227, 0.6226, 0.3404, 0.7298, 0.3227, 0.6226, 0.093, 0.7298, 0.1107, 0.6226, 0.093, 0.7298, 0.3227, 0.6226, 0.093, 0.7298, 0.115, 0.8221, 0.3404, 0.7298, 0.115, 0.8221, 0.3184, 0.8221, 0.3404, 0.7298, 0.3184, 0.8221, 0.115, 0.8221, 0.2321, 0.9123, 0.115, 0.8221, 0.2013, 0.9123, 0.2321, 0.9123, 0.2161, 0.01556, 0.2161, 0.2156, 0.1101, 0.1248, 0.2161, 0.01556, 0.3221, 0.1248, 0.2161, 0.2156, 0.1101, 0.1248, 0.2161, 0.2156, 0.09239, 0.232, 0.2161, 0.2156, 0.3221, 0.1248, 0.3398, 0.232, 0.09239, 0.232, 0.2161, 0.2156, 0.1144, 0.3243, 0.2161, 0.2156, 0.3398, 0.232, 0.3178, 0.3243, 0.2161, 0.4145, 0.2007, 0.4145, 0.2161, 0.2156, 0.1144, 0.3243, 0.2161, 0.2156, 0.2007, 0.4145, 0.2161, 0.4145, 0.2161, 0.2156, 0.2315, 0.4145, 0.2161, 0.2156, 0.3178, 0.3243, 0.2315, 0.4145, 0.2161, 0.4145, 0.2315, 0.4145, 0.2161, 0.4985, 0.2315, 0.4145, 0.2286, 0.4927, 0.2161, 0.4985, 0.2321, 0.9123, 0.2013, 0.9123, 0.2292, 0.9905, 0.2292, 0.9905, 0.2013, 0.9123, 0.2042, 0.9905, 0.2161, 0.4145, 0.2161, 0.4985, 0.2007, 0.4145, 0.2161, 0.4985, 0.2036, 0.4927, 0.2007, 0.4145, 0.2161, 0.4985, 0.2286, 0.4927, 0.2036, 0.4927, 0.2167, 0.5134, 0.1107, 0.6226, 0.3227, 0.6226, 0.093, 0.7298, 0.3404, 0.7298, 0.1107, 0.6226, 0.1107, 0.6226, 0.3404, 0.7298, 0.3227, 0.6226, 0.093, 0.7298, 0.115, 0.8221, 0.3404, 0.7298, 0.115, 0.8221, 0.3184, 0.8221, 0.3404, 0.7298, 0.3184, 0.8221, 0.115, 0.8221, 0.2321, 0.9123, 0.115, 0.8221, 0.2013, 0.9123, 0.2321, 0.9123, 0.2161, 0.01556, 0.2161, 0.2156, 0.1101, 0.1248, 0.2161, 0.01556, 0.3221, 0.1248, 0.2161, 0.2156, 0.1101, 0.1248, 0.2161, 0.2156, 0.09239, 0.232, 0.2161, 0.2156, 0.3221, 0.1248, 0.3398, 0.232, 0.09239, 0.232, 0.2161, 0.2156, 0.1144, 0.3243, 0.2161, 0.2156, 0.3398, 0.232, 0.3178, 0.3243, 0.2007, 0.4145, 0.1144, 0.3243, 0.2161, 0.4145, 0.1144, 0.3243, 0.2161, 0.2156, 0.2161, 0.4145, 0.2315, 0.4145, 0.2161, 0.4145, 0.3178, 0.3243, 0.2161, 0.2156, 0.3178, 0.3243, 0.2161, 0.4145, 0.2161, 0.4145, 0.2315, 0.4145, 0.2161, 0.4985, 0.2315, 0.4145, 0.2286, 0.4927, 0.2161, 0.4985, 0.2321, 0.9123, 0.2013, 0.9123, 0.2292, 0.9905, 0.2292, 0.9905, 0.2013, 0.9123, 0.2042, 0.9905, 0.2161, 0.4145, 0.2161, 0.4985, 0.2007, 0.4145, 0.2161, 0.4985, 0.2036, 0.4927, 0.2007, 0.4145, 0.2161, 0.4985, 0.2286, 0.4927, 0.2036, 0.4927, 0.2167, 0.5134, 0.1107, 0.6226, 0.3227, 0.6226, 0.093, 0.7298, 0.3404, 0.7298, 0.1107, 0.6226, 0.1107, 0.6226, 0.3404, 0.7298, 0.3227, 0.6226, 0.093, 0.7298, 0.115, 0.8221, 0.3404, 0.7298, 0.115, 0.8221, 0.3184, 0.8221, 0.3404, 0.7298, 0.3184, 0.8221, 0.115, 0.8221, 0.2321, 0.9123, 0.115, 0.8221, 0.2013, 0.9123, 0.2321, 0.9123, 0.2161, 0.01556, 0.2161, 0.2156, 0.1101, 0.1248, 0.2161, 0.01556, 0.3221, 0.1248, 0.2161, 0.2156, 0.1101, 0.1248, 0.2161, 0.2156, 0.09239, 0.232, 0.2161, 0.2156, 0.3221, 0.1248, 0.3398, 0.232, 0.09239, 0.232, 0.2161, 0.2156, 0.1144, 0.3243, 0.2161, 0.2156, 0.3398, 0.232, 0.3178, 0.3243, 0.2161, 0.4145, 0.2007, 0.4145, 0.2161, 0.2156, 0.1144, 0.3243, 0.2161, 0.2156, 0.2007, 0.4145, 0.2161, 0.4145, 0.2161, 0.2156, 0.2315, 0.4145, 0.2161, 0.2156, 0.3178, 0.3243, 0.2315, 0.4145, 0.2161, 0.4145, 0.2315, 0.4145, 0.2161, 0.4985, 0.2315, 0.4145, 0.2286, 0.4927, 0.2161, 0.4985, 0.2321, 0.9123, 0.2013, 0.9123, 0.2292, 0.9905, 0.2292, 0.9905, 0.2013, 0.9123, 0.2042, 0.9905, 0.2161, 0.4145, 0.2161, 0.4985, 0.2007, 0.4145, 0.2161, 0.4985, 0.2036, 0.4927, 0.2007, 0.4145, 0.2161, 0.4985, 0.2286, 0.4927, 0.2036, 0.4927, 0.2167, 0.5134, 0.1107, 0.6226, 0.3227, 0.6226, 0.3404, 0.7298, 0.3227, 0.6226, 0.093, 0.7298, 0.1107, 0.6226, 0.093, 0.7298, 0.3227, 0.6226, 0.093, 0.7298, 0.115, 0.8221, 0.3404, 0.7298, 0.115, 0.8221, 0.3184, 0.8221, 0.3404, 0.7298, 0.3184, 0.8221, 0.115, 0.8221, 0.2321, 0.9123, 0.115, 0.8221, 0.2013, 0.9123, 0.2321, 0.9123, 0.2161, 0.01556, 0.2161, 0.2156, 0.1101, 0.1248, 0.2161, 0.01556, 0.3221, 0.1248, 0.2161, 0.2156, 0.1101, 0.1248, 0.2161, 0.2156, 0.09239, 0.232, 0.2161, 0.2156, 0.3221, 0.1248, 0.3398, 0.232, 0.09239, 0.232, 0.2161, 0.2156, 0.1144, 0.3243, 0.2161, 0.2156, 0.3398, 0.232, 0.3178, 0.3243, 0.2161, 0.4145, 0.2007, 0.4145, 0.2161, 0.2156, 0.1144, 0.3243, 0.2161, 0.2156, 0.2007, 0.4145, 0.2161, 0.4145, 0.2161, 0.2156, 0.2315, 0.4145, 0.2161, 0.2156, 0.3178, 0.3243, 0.2315, 0.4145, 0.2161, 0.4145, 0.2315, 0.4145, 0.2161, 0.4985, 0.2315, 0.4145, 0.2286, 0.4927, 0.2161, 0.4985, 0.2321, 0.9123, 0.2013, 0.9123, 0.2292, 0.9905, 0.2292, 0.9905, 0.2013, 0.9123, 0.2042, 0.9905, 0.2161, 0.4145, 0.2161, 0.4985, 0.2007, 0.4145, 0.2161, 0.4985, 0.2036, 0.4927, 0.2007, 0.4145, 0.2161, 0.4985, 0.2286, 0.4927, 0.2036, 0.4927, 0.2167, 0.5134, 0.1107, 0.6226, 0.3227, 0.6226, 0.093, 0.7298, 0.3404, 0.7298, 0.1107, 0.6226, 0.1107, 0.6226, 0.3404, 0.7298, 0.3227, 0.6226, 0.093, 0.7298, 0.115, 0.8221, 0.3404, 0.7298, 0.115, 0.8221, 0.3184, 0.8221, 0.3404, 0.7298, 0.3184, 0.8221, 0.115, 0.8221, 0.2321, 0.9123, 0.115, 0.8221, 0.2013, 0.9123, 0.2321, 0.9123, 0.2161, 0.01556, 0.2161, 0.2156, 0.1101, 0.1248, 0.2161, 0.01556, 0.3221, 0.1248, 0.2161, 0.2156, 0.1101, 0.1248, 0.2161, 0.2156, 0.09239, 0.232, 0.2161, 0.2156, 0.3221, 0.1248, 0.3398, 0.232, 0.09239, 0.232, 0.2161, 0.2156, 0.1144, 0.3243, 0.2161, 0.2156, 0.3398, 0.232, 0.3178, 0.3243, 0.1144, 0.3243, 0.2161, 0.2156, 0.2007, 0.4145, 0.2161, 0.2156, 0.2161, 0.4145, 0.2007, 0.4145, 0.2161, 0.4145, 0.2161, 0.2156, 0.2315, 0.4145, 0.2161, 0.2156, 0.3178, 0.3243, 0.2315, 0.4145, 0.2161, 0.4145, 0.2315, 0.4145, 0.2161, 0.4985, 0.2315, 0.4145, 0.2286, 0.4927, 0.2161, 0.4985, 0.2321, 0.9123, 0.2013, 0.9123, 0.2292, 0.9905, 0.2292, 0.9905, 0.2013, 0.9123, 0.2042, 0.9905, 0.2161, 0.4145, 0.2161, 0.4985, 0.2007, 0.4145, 0.2161, 0.4985, 0.2036, 0.4927, 0.2007, 0.4145, 0.2161, 0.4985, 0.2286, 0.4927, 0.2036, 0.4927, 0.2167, 0.5134, 0.1107, 0.6226, 0.3227, 0.6226, 0.093, 0.7298, 0.3404, 0.7298, 0.1107, 0.6226, 0.1107, 0.6226, 0.3404, 0.7298, 0.3227, 0.6226, 0.093, 0.7298, 0.115, 0.8221, 0.3404, 0.7298, 0.115, 0.8221, 0.3184, 0.8221, 0.3404, 0.7298, 0.3184, 0.8221, 0.115, 0.8221, 0.2321, 0.9123, 0.115, 0.8221, 0.2013, 0.9123, 0.2321, 0.9123, 0.2161, 0.01556, 0.2161, 0.2156, 0.1101, 0.1248, 0.2161, 0.01556, 0.3221, 0.1248, 0.2161, 0.2156, 0.1101, 0.1248, 0.2161, 0.2156, 0.09239, 0.232, 0.2161, 0.2156, 0.3221, 0.1248, 0.3398, 0.232, 0.09239, 0.232, 0.2161, 0.2156, 0.1144, 0.3243, 0.2161, 0.2156, 0.3398, 0.232, 0.3178, 0.3243, 0.2007, 0.4145, 0.1144, 0.3243, 0.2161, 0.4145, 0.1144, 0.3243, 0.2161, 0.2156, 0.2161, 0.4145, 0.2315, 0.4145, 0.2161, 0.4145, 0.3178, 0.3243, 0.2161, 0.2156, 0.3178, 0.3243, 0.2161, 0.4145, 0.2161, 0.4985, 0.2161, 0.4145, 0.2286, 0.4927, 0.2315, 0.4145, 0.2286, 0.4927, 0.2161, 0.4145, 0.2321, 0.9123, 0.2013, 0.9123, 0.2292, 0.9905, 0.2292, 0.9905, 0.2013, 0.9123, 0.2042, 0.9905, 0.2161, 0.4985, 0.2036, 0.4927, 0.2161, 0.4145, 0.2161, 0.4145, 0.2036, 0.4927, 0.2007, 0.4145, 0.2161, 0.4985, 0.2286, 0.4927, 0.2036, 0.4927, 0.2167, 0.5134, 0.1107, 0.6226, 0.3227, 0.6226, 0.093, 0.7298, 0.3404, 0.7298, 0.1107, 0.6226, 0.1107, 0.6226, 0.3404, 0.7298, 0.3227, 0.6226, 0.093, 0.7298, 0.115, 0.8221, 0.3404, 0.7298, 0.115, 0.8221, 0.3184, 0.8221, 0.3404, 0.7298, 0.3184, 0.8221, 0.115, 0.8221, 0.2321, 0.9123, 0.115, 0.8221, 0.2013, 0.9123, 0.2321, 0.9123, 0.2161, 0.01556, 0.2161, 0.2156, 0.1101, 0.1248, 0.2161, 0.01556, 0.3221, 0.1248, 0.2161, 0.2156, 0.1101, 0.1248, 0.2161, 0.2156, 0.09239, 0.232, 0.2161, 0.2156, 0.3221, 0.1248, 0.3398, 0.232, 0.09239, 0.232, 0.2161, 0.2156, 0.1144, 0.3243, 0.2161, 0.2156, 0.3398, 0.232, 0.3178, 0.3243, 0.2007, 0.4145, 0.1144, 0.3243, 0.2161, 0.4145, 0.1144, 0.3243, 0.2161, 0.2156, 0.2161, 0.4145, 0.2315, 0.4145, 0.2161, 0.4145, 0.3178, 0.3243, 0.2161, 0.2156, 0.3178, 0.3243, 0.2161, 0.4145, 0.2161, 0.4145, 0.2315, 0.4145, 0.2161, 0.4985, 0.2315, 0.4145, 0.2286, 0.4927, 0.2161, 0.4985, 0.2321, 0.9123, 0.2013, 0.9123, 0.2292, 0.9905, 0.2292, 0.9905, 0.2013, 0.9123, 0.2042, 0.9905, 0.2161, 0.4145, 0.2161, 0.4985, 0.2007, 0.4145, 0.2161, 0.4985, 0.2036, 0.4927, 0.2007, 0.4145, 0.2161, 0.4985, 0.2286, 0.4927, 0.2036, 0.4927, 0.2167, 0.5134, 0.1107, 0.6226, 0.3227, 0.6226, 0.093, 0.7298, 0.3404, 0.7298, 0.1107, 0.6226, 0.1107, 0.6226, 0.3404, 0.7298, 0.3227, 0.6226, 0.093, 0.7298, 0.115, 0.8221, 0.3404, 0.7298, 0.115, 0.8221, 0.3184, 0.8221, 0.3404, 0.7298, 0.3184, 0.8221, 0.115, 0.8221, 0.2321, 0.9123, 0.115, 0.8221, 0.2013, 0.9123, 0.2321, 0.9123, 0.2161, 0.01556, 0.2161, 0.2156, 0.1101, 0.1248, 0.2161, 0.01556, 0.3221, 0.1248, 0.2161, 0.2156, 0.1101, 0.1248, 0.2161, 0.2156, 0.09239, 0.232, 0.2161, 0.2156, 0.3221, 0.1248, 0.3398, 0.232, 0.09239, 0.232, 0.2161, 0.2156, 0.1144, 0.3243, 0.2161, 0.2156, 0.3398, 0.232, 0.3178, 0.3243, 0.2007, 0.4145, 0.1144, 0.3243, 0.2161, 0.4145, 0.1144, 0.3243, 0.2161, 0.2156, 0.2161, 0.4145, 0.2315, 0.4145, 0.2161, 0.4145, 0.3178, 0.3243, 0.2161, 0.2156, 0.3178, 0.3243, 0.2161, 0.4145, 0.2161, 0.4145, 0.2315, 0.4145, 0.2161, 0.4985, 0.2315, 0.4145, 0.2286, 0.4927, 0.2161, 0.4985, 0.2321, 0.9123, 0.2013, 0.9123, 0.2292, 0.9905, 0.2292, 0.9905, 0.2013, 0.9123, 0.2042, 0.9905, 0.2161, 0.4145, 0.2161, 0.4985, 0.2007, 0.4145, 0.2161, 0.4985, 0.2036, 0.4927, 0.2007, 0.4145, 0.2161, 0.4985, 0.2286, 0.4927, 0.2036, 0.4927, 0.2167, 0.5134, 0.1107, 0.6226, 0.3227, 0.6226, 0.093, 0.7298, 0.3404, 0.7298, 0.1107, 0.6226, 0.1107, 0.6226, 0.3404, 0.7298, 0.3227, 0.6226, 0.093, 0.7298, 0.115, 0.8221, 0.3404, 0.7298, 0.115, 0.8221, 0.3184, 0.8221, 0.3404, 0.7298, 0.3184, 0.8221, 0.115, 0.8221, 0.2321, 0.9123, 0.115, 0.8221, 0.2013, 0.9123, 0.2321, 0.9123, 0.2161, 0.01556, 0.2161, 0.2156, 0.1101, 0.1248, 0.2161, 0.01556, 0.3221, 0.1248, 0.2161, 0.2156, 0.1101, 0.1248, 0.2161, 0.2156, 0.09239, 0.232, 0.2161, 0.2156, 0.3221, 0.1248, 0.3398, 0.232, 0.09239, 0.232, 0.2161, 0.2156, 0.1144, 0.3243, 0.2161, 0.2156, 0.3398, 0.232, 0.3178, 0.3243, 0.2161, 0.4145, 0.2007, 0.4145, 0.2161, 0.2156, 0.1144, 0.3243, 0.2161, 0.2156, 0.2007, 0.4145, 0.2161, 0.4145, 0.2161, 0.2156, 0.2315, 0.4145, 0.2161, 0.2156, 0.3178, 0.3243, 0.2315, 0.4145, 0.2161, 0.4145, 0.2315, 0.4145, 0.2161, 0.4985, 0.2315, 0.4145, 0.2286, 0.4927, 0.2161, 0.4985, 0.2321, 0.9123, 0.2013, 0.9123, 0.2292, 0.9905, 0.2292, 0.9905, 0.2013, 0.9123, 0.2042, 0.9905, 0.2161, 0.4145, 0.2161, 0.4985, 0.2007, 0.4145, 0.2161, 0.4985, 0.2036, 0.4927, 0.2007, 0.4145, 0.2161, 0.4985, 0.2286, 0.4927, 0.2036, 0.4927, 0.2167, 0.5134, 0.1107, 0.6226, 0.3227, 0.6226, 0.3404, 0.7298, 0.3227, 0.6226, 0.093, 0.7298, 0.1107, 0.6226, 0.093, 0.7298, 0.3227, 0.6226, 0.093, 0.7298, 0.115, 0.8221, 0.3404, 0.7298, 0.115, 0.8221, 0.3184, 0.8221, 0.3404, 0.7298, 0.3184, 0.8221, 0.115, 0.8221, 0.2321, 0.9123, 0.115, 0.8221, 0.2013, 0.9123, 0.2321, 0.9123, 0.2161, 0.01556, 0.2161, 0.2156, 0.1101, 0.1248, 0.2161, 0.01556, 0.3221, 0.1248, 0.2161, 0.2156, 0.1101, 0.1248, 0.2161, 0.2156, 0.09239, 0.232, 0.2161, 0.2156, 0.3221, 0.1248, 0.3398, 0.232, 0.09239, 0.232, 0.2161, 0.2156, 0.1144, 0.3243, 0.2161, 0.2156, 0.3398, 0.232, 0.3178, 0.3243, 0.2161, 0.4145, 0.2007, 0.4145, 0.2161, 0.2156, 0.1144, 0.3243, 0.2161, 0.2156, 0.2007, 0.4145, 0.2161, 0.4145, 0.2161, 0.2156, 0.2315, 0.4145, 0.2161, 0.2156, 0.3178, 0.3243, 0.2315, 0.4145, 0.2161, 0.4145, 0.2315, 0.4145, 0.2161, 0.4985, 0.2315, 0.4145, 0.2286, 0.4927, 0.2161, 0.4985, 0.2321, 0.9123, 0.2013, 0.9123, 0.2292, 0.9905, 0.2292, 0.9905, 0.2013, 0.9123, 0.2042, 0.9905, 0.2161, 0.4145, 0.2161, 0.4985, 0.2007, 0.4145, 0.2161, 0.4985, 0.2036, 0.4927, 0.2007, 0.4145, 0.2161, 0.4985, 0.2286, 0.4927, 0.2036, 0.4927, 0.2167, 0.5134, 0.1107, 0.6226, 0.3227, 0.6226, 0.093, 0.7298, 0.3404, 0.7298, 0.1107, 0.6226, 0.1107, 0.6226, 0.3404, 0.7298, 0.3227, 0.6226, 0.093, 0.7298, 0.115, 0.8221, 0.3404, 0.7298, 0.115, 0.8221, 0.3184, 0.8221, 0.3404, 0.7298, 0.3184, 0.8221, 0.115, 0.8221, 0.2321, 0.9123, 0.115, 0.8221, 0.2013, 0.9123, 0.2321, 0.9123, 0.2161, 0.01556, 0.2161, 0.2156, 0.1101, 0.1248, 0.2161, 0.01556, 0.3221, 0.1248, 0.2161, 0.2156, 0.1101, 0.1248, 0.2161, 0.2156, 0.09239, 0.232, 0.2161, 0.2156, 0.3221, 0.1248, 0.3398, 0.232, 0.09239, 0.232, 0.2161, 0.2156, 0.1144, 0.3243, 0.2161, 0.2156, 0.3398, 0.232, 0.3178, 0.3243, 0.2161, 0.4145, 0.2007, 0.4145, 0.2161, 0.2156, 0.1144, 0.3243, 0.2161, 0.2156, 0.2007, 0.4145, 0.2161, 0.4145, 0.2161, 0.2156, 0.2315, 0.4145, 0.2161, 0.2156, 0.3178, 0.3243, 0.2315, 0.4145, 0.2161, 0.4145, 0.2315, 0.4145, 0.2161, 0.4985, 0.2315, 0.4145, 0.2286, 0.4927, 0.2161, 0.4985, 0.2321, 0.9123, 0.2013, 0.9123, 0.2292, 0.9905, 0.2292, 0.9905, 0.2013, 0.9123, 0.2042, 0.9905, 0.2161, 0.4145, 0.2161, 0.4985, 0.2007, 0.4145, 0.2161, 0.4985, 0.2036, 0.4927, 0.2007, 0.4145, 0.2161, 0.4985, 0.2286, 0.4927, 0.2036, 0.4927, 0.2167, 0.5134, 0.1107, 0.6226, 0.3227, 0.6226, 0.093, 0.7298, 0.3404, 0.7298, 0.1107, 0.6226, 0.1107, 0.6226, 0.3404, 0.7298, 0.3227, 0.6226, 0.093, 0.7298, 0.115, 0.8221, 0.3404, 0.7298, 0.115, 0.8221, 0.3184, 0.8221, 0.3404, 0.7298, 0.3184, 0.8221, 0.115, 0.8221, 0.2321, 0.9123, 0.115, 0.8221, 0.2013, 0.9123, 0.2321, 0.9123, 0.2161, 0.01556, 0.2161, 0.2156, 0.1101, 0.1248, 0.2161, 0.01556, 0.3221, 0.1248, 0.2161, 0.2156, 0.1101, 0.1248, 0.2161, 0.2156, 0.09239, 0.232, 0.2161, 0.2156, 0.3221, 0.1248, 0.3398, 0.232, 0.09239, 0.232, 0.2161, 0.2156, 0.1144, 0.3243, 0.2161, 0.2156, 0.3398, 0.232, 0.3178, 0.3243, 0.2161, 0.4145, 0.2007, 0.4145, 0.2161, 0.2156, 0.1144, 0.3243, 0.2161, 0.2156, 0.2007, 0.4145, 0.2161, 0.4145, 0.2161, 0.2156, 0.2315, 0.4145, 0.2161, 0.2156, 0.3178, 0.3243, 0.2315, 0.4145, 0.2161, 0.4145, 0.2315, 0.4145, 0.2161, 0.4985, 0.2315, 0.4145, 0.2286, 0.4927, 0.2161, 0.4985, 0.2321, 0.9123, 0.2013, 0.9123, 0.2292, 0.9905, 0.2292, 0.9905, 0.2013, 0.9123, 0.2042, 0.9905, 0.2161, 0.4145, 0.2161, 0.4985, 0.2007, 0.4145, 0.2161, 0.4985, 0.2036, 0.4927, 0.2007, 0.4145, 0.2161, 0.4985, 0.2286, 0.4927, 0.2036, 0.4927, 0.2167, 0.5134, 0.1107, 0.6226, 0.3227, 0.6226, 0.093, 0.7298, 0.3404, 0.7298, 0.1107, 0.6226, 0.1107, 0.6226, 0.3404, 0.7298, 0.3227, 0.6226, 0.093, 0.7298, 0.115, 0.8221, 0.3404, 0.7298, 0.115, 0.8221, 0.3184, 0.8221, 0.3404, 0.7298, 0.3184, 0.8221, 0.115, 0.8221, 0.2321, 0.9123, 0.115, 0.8221, 0.2013, 0.9123, 0.2321, 0.9123, 0.2161, 0.01556, 0.2161, 0.2156, 0.1101, 0.1248, 0.2161, 0.01556, 0.3221, 0.1248, 0.2161, 0.2156, 0.1101, 0.1248, 0.2161, 0.2156, 0.09239, 0.232, 0.2161, 0.2156, 0.3221, 0.1248, 0.3398, 0.232, 0.09239, 0.232, 0.2161, 0.2156, 0.1144, 0.3243, 0.2161, 0.2156, 0.3398, 0.232, 0.3178, 0.3243, 0.2161, 0.4145, 0.2007, 0.4145, 0.2161, 0.2156, 0.1144, 0.3243, 0.2161, 0.2156, 0.2007, 0.4145, 0.2161, 0.4145, 0.2161, 0.2156, 0.2315, 0.4145, 0.2161, 0.2156, 0.3178, 0.3243, 0.2315, 0.4145, 0.2161, 0.4145, 0.2315, 0.4145, 0.2161, 0.4985, 0.2315, 0.4145, 0.2286, 0.4927, 0.2161, 0.4985, 0.2321, 0.9123, 0.2013, 0.9123, 0.2292, 0.9905, 0.2292, 0.9905, 0.2013, 0.9123, 0.2042, 0.9905, 0.2161, 0.4145, 0.2161, 0.4985, 0.2007, 0.4145, 0.2161, 0.4985, 0.2036, 0.4927, 0.2007, 0.4145, 0.2161, 0.4985, 0.2286, 0.4927, 0.2036, 0.4927, 0.2167, 0.5134, 0.1107, 0.6226, 0.3227, 0.6226, 0.093, 0.7298, 0.3404, 0.7298, 0.1107, 0.6226, 0.1107, 0.6226, 0.3404, 0.7298, 0.3227, 0.6226, 0.093, 0.7298, 0.115, 0.8221, 0.3404, 0.7298, 0.115, 0.8221, 0.3184, 0.8221, 0.3404, 0.7298, 0.3184, 0.8221, 0.115, 0.8221, 0.2321, 0.9123, 0.115, 0.8221, 0.2013, 0.9123, 0.2321, 0.9123, 0.2161, 0.01556, 0.2161, 0.2156, 0.1101, 0.1248, 0.2161, 0.01556, 0.3221, 0.1248, 0.2161, 0.2156, 0.1101, 0.1248, 0.2161, 0.2156, 0.09239, 0.232, 0.2161, 0.2156, 0.3221, 0.1248, 0.3398, 0.232, 0.09239, 0.232, 0.2161, 0.2156, 0.1144, 0.3243, 0.2161, 0.2156, 0.3398, 0.232, 0.3178, 0.3243, 0.2161, 0.4145, 0.2007, 0.4145, 0.2161, 0.2156, 0.1144, 0.3243, 0.2161, 0.2156, 0.2007, 0.4145, 0.2161, 0.4145, 0.2161, 0.2156, 0.2315, 0.4145, 0.2161, 0.2156, 0.3178, 0.3243, 0.2315, 0.4145, 0.2161, 0.4145, 0.2315, 0.4145, 0.2161, 0.4985, 0.2315, 0.4145, 0.2286, 0.4927, 0.2161, 0.4985, 0.2321, 0.9123, 0.2013, 0.9123, 0.2292, 0.9905, 0.2292, 0.9905, 0.2013, 0.9123, 0.2042, 0.9905, 0.2161, 0.4145, 0.2161, 0.4985, 0.2007, 0.4145, 0.2161, 0.4985, 0.2036, 0.4927, 0.2007, 0.4145, 0.5377, 0.8517, 0.6077, 0.8517, 0.5377, 0.8824, 0.6077, 0.8824, 0.5377, 0.8824, 0.6077, 0.8517, 0.8876, 0.8517, 0.9576, 0.8517, 0.8875, 0.8824, 0.9575, 0.8824, 0.8875, 0.8824, 0.9576, 0.8517, 0.8176, 0.8517, 0.8876, 0.8517, 0.8176, 0.8824, 0.8875, 0.8824, 0.8176, 0.8824, 0.8876, 0.8517, 0.7477, 0.8517, 0.8176, 0.8517, 0.7477, 0.8824, 0.8176, 0.8824, 0.7477, 0.8824, 0.8176, 0.8517, 0.6777, 0.8517, 0.7477, 0.8517, 0.6778, 0.8824, 0.7477, 0.8824, 0.6778, 0.8824, 0.7477, 0.8517, 0.6077, 0.8517, 0.6777, 0.8517, 0.6077, 0.8824, 0.6778, 0.8824, 0.6077, 0.8824, 0.6777, 0.8517, 0.6077, 0.8517, 0.5377, 0.8517, 0.6076, 0.163, 0.5378, 0.163, 0.6076, 0.163, 0.5377, 0.8517, 0.9576, 0.8517, 0.8876, 0.8517, 0.9567, 0.163, 0.8873, 0.163, 0.9567, 0.163, 0.8876, 0.8517, 0.8876, 0.8517, 0.8176, 0.8517, 0.8873, 0.163, 0.8177, 0.163, 0.8873, 0.163, 0.8176, 0.8517, 0.8176, 0.8517, 0.7477, 0.8517, 0.8177, 0.163, 0.7476, 0.163, 0.8177, 0.163, 0.7477, 0.8517, 0.7477, 0.8517, 0.6777, 0.8517, 0.7476, 0.163, 0.6775, 0.163, 0.7476, 0.163, 0.6777, 0.8517, 0.6777, 0.8517, 0.6077, 0.8517, 0.6775, 0.163, 0.6076, 0.163, 0.6775, 0.163, 0.6077, 0.8517, 0.9575, 0.8824, 0.9854, 0.8824, 0.7884, 0.947, 0.8875, 0.8824, 0.9575, 0.8824, 0.7884, 0.947, 0.8176, 0.8824, 0.8875, 0.8824, 0.7884, 0.947, 0.7477, 0.8824, 0.8176, 0.8824, 0.7884, 0.947, 0.6778, 0.8824, 0.7477, 0.8824, 0.7884, 0.947, 0.6077, 0.8824, 0.6778, 0.8824, 0.7884, 0.947, 0.6076, 0.163, 0.5378, 0.163, 0.5727, 0.163, 0.5378, 0.163, 0.6202, 0.1038, 0.5727, 0.163, 0.8873, 0.163, 0.8177, 0.163, 0.8171, 0.114, 0.8177, 0.163, 0.7476, 0.163, 0.8171, 0.114, 0.7476, 0.163, 0.6775, 0.163, 0.5727, 0.163, 0.6775, 0.163, 0.6076, 0.163, 0.5727, 0.163])
me_fe_volcano2_lt3_gmdl_003.materials.append(mat_material_006)
me_fe_volcano2_lt3_gmdl_003.use_remesh_fix_poles = True
me_fe_volcano2_lt3_gmdl_003.use_remesh_preserve_attributes = False
me_fe_volcano2_lt3_gmdl_003.update()
arm_armature = bpy.data.armatures.new('Armature')  # bones are not reproduced

# ---- objects
ob_5_612504_u0_f_16_7881_l_31_1003 = bpy.data.objects.new('5,612504 U0 F 16,7881 L 31,1003', me_fe_volcano2_lt3_gmdl_003)
ob_armature = bpy.data.objects.new('Armature', arm_armature)

# ---- transforms, parenting, visibility, modifiers, constraints
ob_5_612504_u0_f_16_7881_l_31_1003.parent = ob_armature
ob_5_612504_u0_f_16_7881_l_31_1003.location = (0.0, 0.0, 0.0)
_vg = ob_5_612504_u0_f_16_7881_l_31_1003.vertex_groups.new(name='Bone')
_vg.add([0, 1, 2, 3, 4, 5, 6, 7, 8, 9, 10, 11, 12, 13, 14, 15, 16, 17, 18, 19, 20, 21, 22, 23, 24, 25, 26, 27, 28, 29, 30, 31, 32, 33, 34, 35, 36, 37, 38, 39, 40, 41, 42, 43, 44, 45, 46, 47, 48, 49, 50, 51, 52, 53, 54, 55, 56, 57, 58, 59, 60, 61, 62, 63, 64, 65, 66, 67, 68, 69, 70, 71, 72, 73, 74, 75, 76, 77, 78, 79, 80, 81, 82, 83, 84, 85, 86, 87, 88, 89, 90, 91, 92, 93, 94, 95, 96, 97, 98, 99, 100, 101, 102, 103, 104, 105, 106, 107, 108, 109, 110, 111, 112, 113, 114, 115, 116, 117, 118, 119, 120, 121, 122, 123, 124, 125, 126, 127, 128, 129, 130, 131, 132, 133, 134, 135, 136, 137, 138, 139, 140, 141, 142, 143, 144, 145, 146, 147, 148, 149, 150, 151, 152, 153, 154, 155, 156, 157, 158, 159, 160, 161, 162, 163, 164, 165, 166, 167, 168, 169, 170, 171, 172, 173, 174, 175, 176, 177, 178, 179, 180, 181, 182, 183, 184, 185, 186, 187, 188, 189, 190, 191, 192, 193, 194, 195, 196, 197, 198, 199, 200, 201, 202, 203, 204, 205, 206, 207, 208, 209, 210, 211, 212, 213, 214, 215, 216, 217, 218, 219, 220, 221, 222, 223, 224, 225, 226, 227, 228, 229, 230, 231, 232, 233, 234, 235, 236, 237, 238, 239, 240, 241, 242, 243, 244, 245, 246, 247, 248, 249, 250, 251, 252, 253, 254, 255, 256, 257, 258, 259, 260, 261, 262, 263, 264, 265, 266, 267, 268, 269, 270, 271, 272, 273, 274, 275, 276, 277, 278, 279, 280, 281, 282, 283, 284, 285, 286, 287, 288, 289, 290, 291, 292, 293, 294, 295, 296, 297, 298, 299, 300, 301, 302, 303, 304, 305, 306, 307, 308, 309, 310, 311, 312, 313, 314, 315, 316, 317, 318, 319, 320, 321, 322, 323, 324, 325, 326, 327, 328, 329, 330, 331, 332, 333, 334, 335, 336, 337, 338, 339, 340, 341, 342, 343, 344, 345, 346, 347, 348, 349, 350, 351, 352, 353, 354, 355, 356, 357, 358, 359, 360, 361, 362, 363, 364, 365, 366, 367, 368, 369, 370, 371, 372, 373, 374, 375, 376, 377, 378, 379, 380, 381, 382, 383, 384, 385, 386, 387, 388, 389, 390, 391, 392, 393, 394, 395, 396, 397, 398, 399, 400, 401, 402, 403, 404, 405, 406, 407, 408, 409, 410, 411, 412, 413, 414, 415, 416, 417, 418, 419, 420, 421, 422, 423, 424, 425, 426, 427, 428, 429, 430, 431, 432, 433, 434, 435, 436, 437, 438, 439, 440, 441, 442, 443, 444, 445, 446, 447, 448, 449, 450, 451, 452, 453, 454, 455, 456, 457, 458, 459, 460, 461, 462, 463, 464, 465, 466, 467, 468, 469, 470, 471, 472, 473, 474, 475, 476, 477, 478, 479, 480, 481, 482, 483, 484, 485, 486, 487, 488, 489, 490, 491, 492, 493, 494, 495, 496, 497, 498, 499, 500, 501, 502, 503, 504, 505, 506, 507, 508, 509, 510, 511, 512, 513, 514, 515, 516, 517, 518, 519, 520, 521, 522, 523, 524, 525, 526, 527, 528, 529, 530, 531, 532, 533, 534, 535, 536, 537, 538, 539, 540, 541, 542, 543, 544, 545, 546, 547, 548, 549, 550, 551, 552, 553, 554, 555, 556, 557, 558, 559, 560, 561, 562, 563, 564, 565, 566, 567, 568, 569, 570, 571, 572, 573, 574, 575, 576], 1.0, 'REPLACE')
_m = ob_5_612504_u0_f_16_7881_l_31_1003.modifiers.new('Armature', 'ARMATURE')
_m.object = ob_armature
ob_armature.location = (0.0, 0.0, 0.0)

# ---- collection membership
col_collection.objects.link(ob_5_612504_u0_f_16_7881_l_31_1003)
col_collection.objects.link(ob_armature)

# ---- scene / render settings (as saved in the file)
scene.frame_start = 1; scene.frame_end = 250; scene.frame_set(30)
scene.render.engine = 'BLENDER_EEVEE_NEXT'
scene.cycles.sampling_pattern = 'TABULATED_SOBOL'
scene.cycles.use_light_tree = False
scene.view_settings.view_transform = 'Filmic'
bpy.context.view_layer.update()

# ---- added for rendering (the .blend has no active camera and no usable light): camera, sun
cam_auto = bpy.data.cameras.new('AutoCamera')
cam_auto.lens = 50.0
cam_auto.sensor_width = 36.0
cam_auto.clip_end = 1000.0
ob_auto_camera = bpy.data.objects.new('AutoCamera', cam_auto)
scene.collection.objects.link(ob_auto_camera)
ob_auto_camera.location = (2.20357, -3.22994, 1.72983)
ob_auto_camera.rotation_euler = (1.09748, -7.21219e-08, 0.694738)
scene.camera = ob_auto_camera
light_auto_sun = bpy.data.lights.new('AutoSun', 'SUN')
light_auto_sun.energy = 3.0
light_auto_sun.angle = 0.0523599
ob_auto_sun = bpy.data.objects.new('AutoSun', light_auto_sun)
scene.collection.objects.link(ob_auto_sun)
ob_auto_sun.rotation_euler = (0.872665, 0.174533, 0.523599)
bpy.context.view_layer.update()

